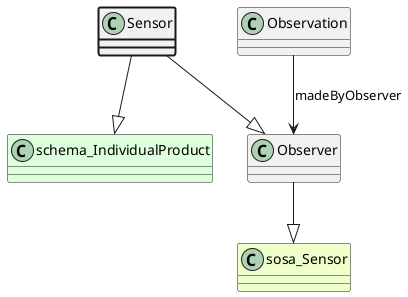

The diagram above was rendered by PlantUML. Its source (embedded in the PNG):
@startuml
class Sensor  #line.bold
class Observer  
class sosa_Sensor #EEFFCC 
Observer --|> sosa_Sensor
class Observation 
Observation --> Observer : madeByObserver
Sensor --|> Observer
class schema_IndividualProduct #DDFFDD 
Sensor --|> schema_IndividualProduct
@enduml